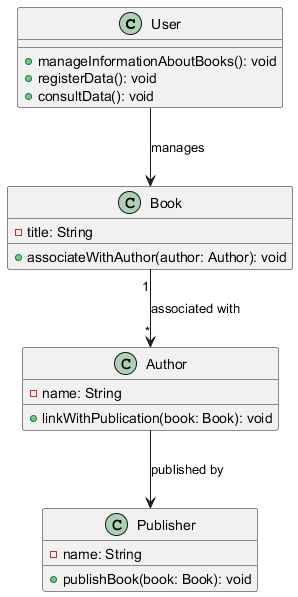

The diagram above was rendered by PlantUML. Its source (embedded in the PNG):
@startuml
class User {
    + manageInformationAboutBooks(): void
    + registerData(): void
    + consultData(): void
}

class Book {
    - title: String
    + associateWithAuthor(author: Author): void
}

class Author {
    - name: String
    + linkWithPublication(book: Book): void
}

class Publisher {
    - name: String
    + publishBook(book: Book): void
}

User --> Book : manages
Book "1" --> "*" Author : associated with
Author --> Publisher : published by
@enduml